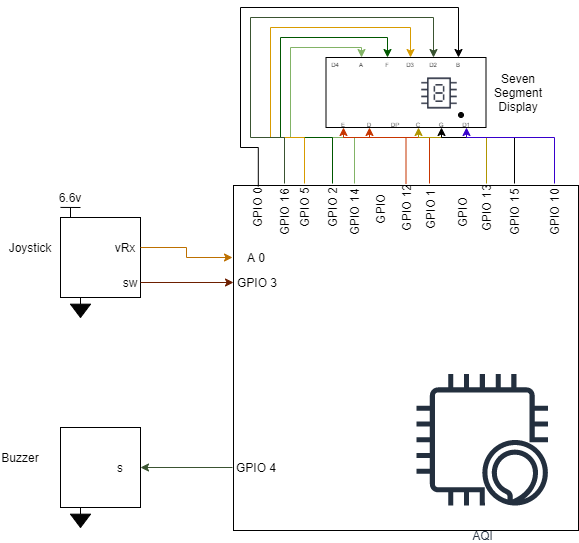

The diagram above was exported from draw.io. Its source (the exported page's mxGraphModel, read from the mxfile embedded in the PNG):
<mxGraphModel dx="868" dy="488" grid="1" gridSize="10" guides="1" tooltips="1" connect="1" arrows="1" fold="1" page="1" pageScale="1" pageWidth="850" pageHeight="1100" math="0" shadow="0">
  <root>
    <mxCell id="0" />
    <mxCell id="1" parent="0" />
    <mxCell id="CwLm0F-c_tyeCgZUJ_C0-1" value="" style="whiteSpace=wrap;html=1;aspect=fixed;" parent="1" vertex="1">
      <mxGeometry x="253" y="378" width="345" height="345" as="geometry" />
    </mxCell>
    <mxCell id="CwLm0F-c_tyeCgZUJ_C0-2" value="AQI" style="outlineConnect=0;fontColor=#232F3E;gradientColor=none;strokeColor=#232F3E;fillColor=#ffffff;dashed=0;verticalLabelPosition=bottom;verticalAlign=top;align=center;html=1;fontSize=12;fontStyle=0;aspect=fixed;shape=mxgraph.aws4.resourceIcon;resIcon=mxgraph.aws4.alexa_enabled_device;" parent="1" vertex="1">
      <mxGeometry x="419.5" y="550" width="164.5" height="164.5" as="geometry" />
    </mxCell>
    <mxCell id="CwLm0F-c_tyeCgZUJ_C0-3" value="" style="whiteSpace=wrap;html=1;aspect=fixed;" parent="1" vertex="1">
      <mxGeometry x="80" y="620" width="80" height="80" as="geometry" />
    </mxCell>
    <mxCell id="CwLm0F-c_tyeCgZUJ_C0-4" value="" style="whiteSpace=wrap;html=1;aspect=fixed;" parent="1" vertex="1">
      <mxGeometry x="80" y="410" width="80" height="80" as="geometry" />
    </mxCell>
    <mxCell id="CwLm0F-c_tyeCgZUJ_C0-5" value="" style="rounded=0;whiteSpace=wrap;html=1;" parent="1" vertex="1">
      <mxGeometry x="345.5" y="250" width="160" height="70" as="geometry" />
    </mxCell>
    <mxCell id="CwLm0F-c_tyeCgZUJ_C0-19" value="GPIO 0" style="text;html=1;strokeColor=none;fillColor=none;align=center;verticalAlign=middle;whiteSpace=wrap;rounded=0;rotation=-90;" parent="1" vertex="1">
      <mxGeometry x="253" y="390" width="48" height="20" as="geometry" />
    </mxCell>
    <mxCell id="CwLm0F-c_tyeCgZUJ_C0-21" value="GPIO 16" style="text;html=1;strokeColor=none;fillColor=none;align=center;verticalAlign=middle;whiteSpace=wrap;rounded=0;rotation=-90;" parent="1" vertex="1">
      <mxGeometry x="275" y="395" width="58" height="20" as="geometry" />
    </mxCell>
    <mxCell id="CwLm0F-c_tyeCgZUJ_C0-22" value="GPIO 5" style="text;html=1;strokeColor=none;fillColor=none;align=center;verticalAlign=middle;whiteSpace=wrap;rounded=0;rotation=-90;" parent="1" vertex="1">
      <mxGeometry x="300" y="390" width="48" height="20" as="geometry" />
    </mxCell>
    <mxCell id="CwLm0F-c_tyeCgZUJ_C0-23" value="GPIO 2" style="text;html=1;strokeColor=none;fillColor=none;align=center;verticalAlign=middle;whiteSpace=wrap;rounded=0;rotation=-90;" parent="1" vertex="1">
      <mxGeometry x="328" y="390" width="48" height="20" as="geometry" />
    </mxCell>
    <mxCell id="CwLm0F-c_tyeCgZUJ_C0-24" value="GPIO 14" style="text;html=1;strokeColor=none;fillColor=none;align=center;verticalAlign=middle;whiteSpace=wrap;rounded=0;rotation=-90;" parent="1" vertex="1">
      <mxGeometry x="345" y="395" width="58" height="20" as="geometry" />
    </mxCell>
    <mxCell id="CwLm0F-c_tyeCgZUJ_C0-25" value="GPIO&amp;nbsp;" style="text;html=1;strokeColor=none;fillColor=none;align=center;verticalAlign=middle;whiteSpace=wrap;rounded=0;rotation=-90;" parent="1" vertex="1">
      <mxGeometry x="376" y="390" width="48" height="20" as="geometry" />
    </mxCell>
    <mxCell id="CwLm0F-c_tyeCgZUJ_C0-26" value="GPIO 12" style="text;html=1;strokeColor=none;fillColor=none;align=center;verticalAlign=middle;whiteSpace=wrap;rounded=0;rotation=-90;" parent="1" vertex="1">
      <mxGeometry x="400.75" y="390.75" width="49.5" height="20" as="geometry" />
    </mxCell>
    <mxCell id="CwLm0F-c_tyeCgZUJ_C0-27" value="GPIO 1" style="text;html=1;strokeColor=none;fillColor=none;align=center;verticalAlign=middle;whiteSpace=wrap;rounded=0;rotation=-90;" parent="1" vertex="1">
      <mxGeometry x="422.5" y="392.5" width="53" height="20" as="geometry" />
    </mxCell>
    <mxCell id="CwLm0F-c_tyeCgZUJ_C0-28" value="GPIO&amp;nbsp;" style="text;html=1;strokeColor=none;fillColor=none;align=center;verticalAlign=middle;whiteSpace=wrap;rounded=0;rotation=-90;" parent="1" vertex="1">
      <mxGeometry x="453.75" y="393.75" width="55.5" height="20" as="geometry" />
    </mxCell>
    <mxCell id="CwLm0F-c_tyeCgZUJ_C0-29" value="GPIO 13" style="text;html=1;strokeColor=none;fillColor=none;align=center;verticalAlign=middle;whiteSpace=wrap;rounded=0;rotation=-90;" parent="1" vertex="1">
      <mxGeometry x="481" y="391" width="50" height="20" as="geometry" />
    </mxCell>
    <mxCell id="CwLm0F-c_tyeCgZUJ_C0-30" value="GPIO 15" style="text;html=1;strokeColor=none;fillColor=none;align=center;verticalAlign=middle;whiteSpace=wrap;rounded=0;rotation=-90;" parent="1" vertex="1">
      <mxGeometry x="505" y="395" width="58" height="20" as="geometry" />
    </mxCell>
    <mxCell id="CwLm0F-c_tyeCgZUJ_C0-31" value="GPIO 10" style="text;html=1;strokeColor=none;fillColor=none;align=center;verticalAlign=middle;whiteSpace=wrap;rounded=0;rotation=-90;" parent="1" vertex="1">
      <mxGeometry x="545" y="395" width="58" height="20" as="geometry" />
    </mxCell>
    <mxCell id="CwLm0F-c_tyeCgZUJ_C0-32" value="&lt;font style=&quot;font-size: 6px&quot;&gt;D4&lt;/font&gt;" style="text;html=1;strokeColor=none;fillColor=none;align=center;verticalAlign=middle;whiteSpace=wrap;rounded=0;" parent="1" vertex="1">
      <mxGeometry x="350" y="250" width="10" height="10" as="geometry" />
    </mxCell>
    <mxCell id="CwLm0F-c_tyeCgZUJ_C0-55" style="edgeStyle=orthogonalEdgeStyle;rounded=0;orthogonalLoop=1;jettySize=auto;html=1;fillColor=#d5e8d4;strokeColor=#82b366;exitX=1;exitY=0.5;exitDx=0;exitDy=0;" parent="1" source="CwLm0F-c_tyeCgZUJ_C0-24" target="CwLm0F-c_tyeCgZUJ_C0-34" edge="1">
      <mxGeometry relative="1" as="geometry">
        <Array as="points">
          <mxPoint x="374" y="330" />
          <mxPoint x="310" y="330" />
          <mxPoint x="310" y="240" />
          <mxPoint x="381" y="240" />
        </Array>
      </mxGeometry>
    </mxCell>
    <mxCell id="CwLm0F-c_tyeCgZUJ_C0-34" value="&lt;font style=&quot;font-size: 6px&quot;&gt;A&lt;/font&gt;" style="text;html=1;strokeColor=none;fillColor=none;align=center;verticalAlign=middle;whiteSpace=wrap;rounded=0;" parent="1" vertex="1">
      <mxGeometry x="376" y="250" width="10" height="10" as="geometry" />
    </mxCell>
    <mxCell id="CwLm0F-c_tyeCgZUJ_C0-56" style="edgeStyle=orthogonalEdgeStyle;rounded=0;orthogonalLoop=1;jettySize=auto;html=1;fillColor=#008a00;strokeColor=#005700;exitX=1;exitY=0.5;exitDx=0;exitDy=0;" parent="1" source="CwLm0F-c_tyeCgZUJ_C0-23" target="CwLm0F-c_tyeCgZUJ_C0-35" edge="1">
      <mxGeometry relative="1" as="geometry">
        <Array as="points">
          <mxPoint x="352" y="330" />
          <mxPoint x="300" y="330" />
          <mxPoint x="300" y="230" />
          <mxPoint x="407" y="230" />
        </Array>
      </mxGeometry>
    </mxCell>
    <mxCell id="CwLm0F-c_tyeCgZUJ_C0-35" value="&lt;font style=&quot;font-size: 6px&quot;&gt;F&lt;/font&gt;" style="text;html=1;strokeColor=none;fillColor=none;align=center;verticalAlign=middle;whiteSpace=wrap;rounded=0;" parent="1" vertex="1">
      <mxGeometry x="401.5" y="250" width="10" height="10" as="geometry" />
    </mxCell>
    <mxCell id="CwLm0F-c_tyeCgZUJ_C0-57" style="edgeStyle=orthogonalEdgeStyle;rounded=0;orthogonalLoop=1;jettySize=auto;html=1;fillColor=#ffe6cc;strokeColor=#d79b00;exitX=1;exitY=0.5;exitDx=0;exitDy=0;" parent="1" source="CwLm0F-c_tyeCgZUJ_C0-22" target="CwLm0F-c_tyeCgZUJ_C0-36" edge="1">
      <mxGeometry relative="1" as="geometry">
        <Array as="points">
          <mxPoint x="324" y="330" />
          <mxPoint x="290" y="330" />
          <mxPoint x="290" y="220" />
          <mxPoint x="430" y="220" />
        </Array>
      </mxGeometry>
    </mxCell>
    <mxCell id="CwLm0F-c_tyeCgZUJ_C0-36" value="&lt;font style=&quot;font-size: 6px&quot;&gt;D3&lt;/font&gt;" style="text;html=1;strokeColor=none;fillColor=none;align=center;verticalAlign=middle;whiteSpace=wrap;rounded=0;" parent="1" vertex="1">
      <mxGeometry x="425" y="250" width="10" height="10" as="geometry" />
    </mxCell>
    <mxCell id="CwLm0F-c_tyeCgZUJ_C0-58" style="edgeStyle=orthogonalEdgeStyle;rounded=0;orthogonalLoop=1;jettySize=auto;html=1;fillColor=#6d8764;strokeColor=#3A5431;" parent="1" source="CwLm0F-c_tyeCgZUJ_C0-21" target="CwLm0F-c_tyeCgZUJ_C0-37" edge="1">
      <mxGeometry relative="1" as="geometry">
        <Array as="points">
          <mxPoint x="304" y="330" />
          <mxPoint x="270" y="330" />
          <mxPoint x="270" y="210" />
          <mxPoint x="453" y="210" />
        </Array>
      </mxGeometry>
    </mxCell>
    <mxCell id="CwLm0F-c_tyeCgZUJ_C0-37" value="&lt;font style=&quot;font-size: 6px&quot;&gt;D2&lt;/font&gt;" style="text;html=1;strokeColor=none;fillColor=none;align=center;verticalAlign=middle;whiteSpace=wrap;rounded=0;" parent="1" vertex="1">
      <mxGeometry x="447.5" y="250" width="10" height="10" as="geometry" />
    </mxCell>
    <mxCell id="CwLm0F-c_tyeCgZUJ_C0-59" style="edgeStyle=orthogonalEdgeStyle;rounded=0;orthogonalLoop=1;jettySize=auto;html=1;exitX=0.938;exitY=0.54;exitDx=0;exitDy=0;exitPerimeter=0;" parent="1" source="CwLm0F-c_tyeCgZUJ_C0-19" target="CwLm0F-c_tyeCgZUJ_C0-38" edge="1">
      <mxGeometry relative="1" as="geometry">
        <Array as="points">
          <mxPoint x="278" y="340" />
          <mxPoint x="260" y="340" />
          <mxPoint x="260" y="200" />
          <mxPoint x="478" y="200" />
        </Array>
      </mxGeometry>
    </mxCell>
    <mxCell id="CwLm0F-c_tyeCgZUJ_C0-38" value="&lt;font style=&quot;font-size: 6px&quot;&gt;B&lt;/font&gt;" style="text;html=1;strokeColor=none;fillColor=none;align=center;verticalAlign=middle;whiteSpace=wrap;rounded=0;" parent="1" vertex="1">
      <mxGeometry x="473" y="250" width="10" height="10" as="geometry" />
    </mxCell>
    <mxCell id="CwLm0F-c_tyeCgZUJ_C0-53" style="edgeStyle=orthogonalEdgeStyle;rounded=0;orthogonalLoop=1;jettySize=auto;html=1;fillColor=#fa6800;strokeColor=#C73500;exitX=1;exitY=0.5;exitDx=0;exitDy=0;" parent="1" source="CwLm0F-c_tyeCgZUJ_C0-26" target="CwLm0F-c_tyeCgZUJ_C0-41" edge="1">
      <mxGeometry relative="1" as="geometry">
        <Array as="points">
          <mxPoint x="426" y="330" />
          <mxPoint x="363" y="330" />
        </Array>
      </mxGeometry>
    </mxCell>
    <mxCell id="CwLm0F-c_tyeCgZUJ_C0-41" value="&lt;font style=&quot;font-size: 6px&quot;&gt;E&lt;/font&gt;" style="text;html=1;strokeColor=none;fillColor=none;align=center;verticalAlign=middle;whiteSpace=wrap;rounded=0;" parent="1" vertex="1">
      <mxGeometry x="358" y="310" width="10" height="10" as="geometry" />
    </mxCell>
    <mxCell id="CwLm0F-c_tyeCgZUJ_C0-52" style="edgeStyle=orthogonalEdgeStyle;rounded=0;orthogonalLoop=1;jettySize=auto;html=1;fillColor=#fa6800;strokeColor=#C73500;exitX=1;exitY=0.5;exitDx=0;exitDy=0;" parent="1" source="CwLm0F-c_tyeCgZUJ_C0-27" target="CwLm0F-c_tyeCgZUJ_C0-42" edge="1">
      <mxGeometry relative="1" as="geometry">
        <Array as="points">
          <mxPoint x="449" y="330" />
          <mxPoint x="389" y="330" />
        </Array>
      </mxGeometry>
    </mxCell>
    <mxCell id="CwLm0F-c_tyeCgZUJ_C0-42" value="&lt;font style=&quot;font-size: 6px&quot;&gt;D&lt;/font&gt;" style="text;html=1;strokeColor=none;fillColor=none;align=center;verticalAlign=middle;whiteSpace=wrap;rounded=0;" parent="1" vertex="1">
      <mxGeometry x="384" y="310" width="10" height="10" as="geometry" />
    </mxCell>
    <mxCell id="CwLm0F-c_tyeCgZUJ_C0-43" value="&lt;font style=&quot;font-size: 6px&quot;&gt;DP&lt;/font&gt;" style="text;html=1;strokeColor=none;fillColor=none;align=center;verticalAlign=middle;whiteSpace=wrap;rounded=0;" parent="1" vertex="1">
      <mxGeometry x="409.5" y="310" width="10" height="10" as="geometry" />
    </mxCell>
    <mxCell id="CwLm0F-c_tyeCgZUJ_C0-50" style="edgeStyle=orthogonalEdgeStyle;rounded=0;orthogonalLoop=1;jettySize=auto;html=1;fillColor=#e3c800;strokeColor=#B09500;exitX=1;exitY=0.5;exitDx=0;exitDy=0;" parent="1" source="CwLm0F-c_tyeCgZUJ_C0-29" target="CwLm0F-c_tyeCgZUJ_C0-44" edge="1">
      <mxGeometry relative="1" as="geometry">
        <Array as="points">
          <mxPoint x="506" y="330" />
          <mxPoint x="438" y="330" />
        </Array>
      </mxGeometry>
    </mxCell>
    <mxCell id="CwLm0F-c_tyeCgZUJ_C0-44" value="&lt;font style=&quot;font-size: 6px&quot;&gt;C&lt;/font&gt;" style="text;html=1;strokeColor=none;fillColor=none;align=center;verticalAlign=middle;whiteSpace=wrap;rounded=0;" parent="1" vertex="1">
      <mxGeometry x="433" y="310" width="10" height="10" as="geometry" />
    </mxCell>
    <mxCell id="CwLm0F-c_tyeCgZUJ_C0-49" style="edgeStyle=orthogonalEdgeStyle;rounded=0;orthogonalLoop=1;jettySize=auto;html=1;exitX=1;exitY=0.5;exitDx=0;exitDy=0;" parent="1" source="CwLm0F-c_tyeCgZUJ_C0-30" target="CwLm0F-c_tyeCgZUJ_C0-45" edge="1">
      <mxGeometry relative="1" as="geometry">
        <Array as="points">
          <mxPoint x="534" y="330" />
          <mxPoint x="461" y="330" />
        </Array>
      </mxGeometry>
    </mxCell>
    <mxCell id="CwLm0F-c_tyeCgZUJ_C0-45" value="&lt;font style=&quot;font-size: 6px&quot;&gt;G&lt;/font&gt;" style="text;html=1;strokeColor=none;fillColor=none;align=center;verticalAlign=middle;whiteSpace=wrap;rounded=0;" parent="1" vertex="1">
      <mxGeometry x="455.5" y="310" width="10" height="10" as="geometry" />
    </mxCell>
    <mxCell id="CwLm0F-c_tyeCgZUJ_C0-48" style="edgeStyle=orthogonalEdgeStyle;rounded=0;orthogonalLoop=1;jettySize=auto;html=1;fillColor=#6a00ff;strokeColor=#3700CC;" parent="1" source="CwLm0F-c_tyeCgZUJ_C0-31" target="CwLm0F-c_tyeCgZUJ_C0-46" edge="1">
      <mxGeometry relative="1" as="geometry">
        <Array as="points">
          <mxPoint x="574" y="330" />
          <mxPoint x="486" y="330" />
        </Array>
      </mxGeometry>
    </mxCell>
    <mxCell id="CwLm0F-c_tyeCgZUJ_C0-46" value="&lt;font style=&quot;font-size: 6px&quot;&gt;D1&lt;/font&gt;" style="text;html=1;strokeColor=none;fillColor=none;align=center;verticalAlign=middle;whiteSpace=wrap;rounded=0;" parent="1" vertex="1">
      <mxGeometry x="481" y="310" width="10" height="10" as="geometry" />
    </mxCell>
    <mxCell id="CwLm0F-c_tyeCgZUJ_C0-60" value="" style="pointerEvents=1;verticalLabelPosition=bottom;shadow=0;dashed=0;align=center;html=1;verticalAlign=top;shape=mxgraph.electrical.signal_sources.signal_ground;fillColor=#030303;" parent="1" vertex="1">
      <mxGeometry x="90" y="490" width="20" height="20" as="geometry" />
    </mxCell>
    <mxCell id="CwLm0F-c_tyeCgZUJ_C0-65" style="edgeStyle=orthogonalEdgeStyle;rounded=0;orthogonalLoop=1;jettySize=auto;html=1;fillColor=#a0522d;strokeColor=#6D1F00;" parent="1" source="CwLm0F-c_tyeCgZUJ_C0-62" target="CwLm0F-c_tyeCgZUJ_C0-63" edge="1">
      <mxGeometry relative="1" as="geometry" />
    </mxCell>
    <mxCell id="CwLm0F-c_tyeCgZUJ_C0-62" value="sw" style="text;html=1;strokeColor=none;fillColor=none;align=center;verticalAlign=middle;whiteSpace=wrap;rounded=0;" parent="1" vertex="1">
      <mxGeometry x="140" y="465" width="20" height="20" as="geometry" />
    </mxCell>
    <mxCell id="CwLm0F-c_tyeCgZUJ_C0-63" value="GPIO 3" style="text;html=1;strokeColor=none;fillColor=none;align=center;verticalAlign=middle;whiteSpace=wrap;rounded=0;rotation=0;" parent="1" vertex="1">
      <mxGeometry x="253" y="465" width="48" height="20" as="geometry" />
    </mxCell>
    <mxCell id="CwLm0F-c_tyeCgZUJ_C0-67" value="" style="endArrow=none;html=1;" parent="1" edge="1">
      <mxGeometry width="50" height="50" relative="1" as="geometry">
        <mxPoint x="90" y="410" as="sourcePoint" />
        <mxPoint x="90" y="400" as="targetPoint" />
      </mxGeometry>
    </mxCell>
    <mxCell id="CwLm0F-c_tyeCgZUJ_C0-68" value="" style="endArrow=none;html=1;" parent="1" edge="1">
      <mxGeometry width="50" height="50" relative="1" as="geometry">
        <mxPoint x="80" y="399.92" as="sourcePoint" />
        <mxPoint x="100" y="400" as="targetPoint" />
      </mxGeometry>
    </mxCell>
    <mxCell id="CwLm0F-c_tyeCgZUJ_C0-69" value="6.6v" style="text;html=1;strokeColor=none;fillColor=none;align=center;verticalAlign=middle;whiteSpace=wrap;rounded=0;" parent="1" vertex="1">
      <mxGeometry x="70" y="380" width="40" height="20" as="geometry" />
    </mxCell>
    <mxCell id="CwLm0F-c_tyeCgZUJ_C0-75" value="" style="edgeStyle=orthogonalEdgeStyle;rounded=0;orthogonalLoop=1;jettySize=auto;html=1;fillColor=#f0a30a;strokeColor=#BD7000;" parent="1" source="CwLm0F-c_tyeCgZUJ_C0-72" target="CwLm0F-c_tyeCgZUJ_C0-74" edge="1">
      <mxGeometry relative="1" as="geometry" />
    </mxCell>
    <mxCell id="CwLm0F-c_tyeCgZUJ_C0-72" value="vRx" style="text;html=1;strokeColor=none;fillColor=none;align=center;verticalAlign=middle;whiteSpace=wrap;rounded=0;" parent="1" vertex="1">
      <mxGeometry x="130" y="430" width="30" height="20" as="geometry" />
    </mxCell>
    <mxCell id="CwLm0F-c_tyeCgZUJ_C0-74" value="A 0" style="text;html=1;strokeColor=none;fillColor=none;align=center;verticalAlign=middle;whiteSpace=wrap;rounded=0;rotation=0;" parent="1" vertex="1">
      <mxGeometry x="252" y="440" width="48" height="20" as="geometry" />
    </mxCell>
    <mxCell id="CwLm0F-c_tyeCgZUJ_C0-76" value="Joystick" style="text;html=1;strokeColor=none;fillColor=none;align=center;verticalAlign=middle;whiteSpace=wrap;rounded=0;" parent="1" vertex="1">
      <mxGeometry x="30" y="430" width="40" height="20" as="geometry" />
    </mxCell>
    <mxCell id="CwLm0F-c_tyeCgZUJ_C0-77" value="" style="pointerEvents=1;verticalLabelPosition=bottom;shadow=0;dashed=0;align=center;html=1;verticalAlign=top;shape=mxgraph.electrical.signal_sources.signal_ground;fillColor=#030303;" parent="1" vertex="1">
      <mxGeometry x="90" y="700" width="20" height="20" as="geometry" />
    </mxCell>
    <mxCell id="CwLm0F-c_tyeCgZUJ_C0-80" style="edgeStyle=orthogonalEdgeStyle;rounded=0;orthogonalLoop=1;jettySize=auto;html=1;entryX=1;entryY=0.5;entryDx=0;entryDy=0;fillColor=#6d8764;strokeColor=#3A5431;" parent="1" source="CwLm0F-c_tyeCgZUJ_C0-78" target="CwLm0F-c_tyeCgZUJ_C0-79" edge="1">
      <mxGeometry relative="1" as="geometry" />
    </mxCell>
    <mxCell id="CwLm0F-c_tyeCgZUJ_C0-78" value="GPIO 4" style="text;html=1;strokeColor=none;fillColor=none;align=center;verticalAlign=middle;whiteSpace=wrap;rounded=0;rotation=0;" parent="1" vertex="1">
      <mxGeometry x="252" y="650" width="48" height="20" as="geometry" />
    </mxCell>
    <mxCell id="CwLm0F-c_tyeCgZUJ_C0-79" value="s" style="text;html=1;strokeColor=none;fillColor=none;align=center;verticalAlign=middle;whiteSpace=wrap;rounded=0;" parent="1" vertex="1">
      <mxGeometry x="120" y="650" width="40" height="20" as="geometry" />
    </mxCell>
    <mxCell id="CwLm0F-c_tyeCgZUJ_C0-82" value="Buzzer" style="text;html=1;strokeColor=none;fillColor=none;align=center;verticalAlign=middle;whiteSpace=wrap;rounded=0;" parent="1" vertex="1">
      <mxGeometry x="20" y="640" width="40" height="20" as="geometry" />
    </mxCell>
    <mxCell id="CwLm0F-c_tyeCgZUJ_C0-83" value="Seven Segment Display" style="text;html=1;strokeColor=none;fillColor=none;align=center;verticalAlign=middle;whiteSpace=wrap;rounded=0;" parent="1" vertex="1">
      <mxGeometry x="518" y="275" width="40" height="20" as="geometry" />
    </mxCell>
    <mxCell id="qAHPBGwRSyH9RUIQgBoS-1" value="" style="shape=image;html=1;verticalAlign=top;verticalLabelPosition=bottom;labelBackgroundColor=#ffffff;imageAspect=0;aspect=fixed;image=https://cdn2.iconfinder.com/data/icons/electronic-13/480/2-electronic-seven-segment-icon-2-128.png" parent="1" vertex="1">
      <mxGeometry x="435" y="262" width="48" height="48" as="geometry" />
    </mxCell>
    <mxCell id="qAHPBGwRSyH9RUIQgBoS-2" value="" style="ellipse;whiteSpace=wrap;html=1;aspect=fixed;fillColor=#080808;" parent="1" vertex="1">
      <mxGeometry x="478" y="305" width="5" height="5" as="geometry" />
    </mxCell>
  </root>
</mxGraphModel>